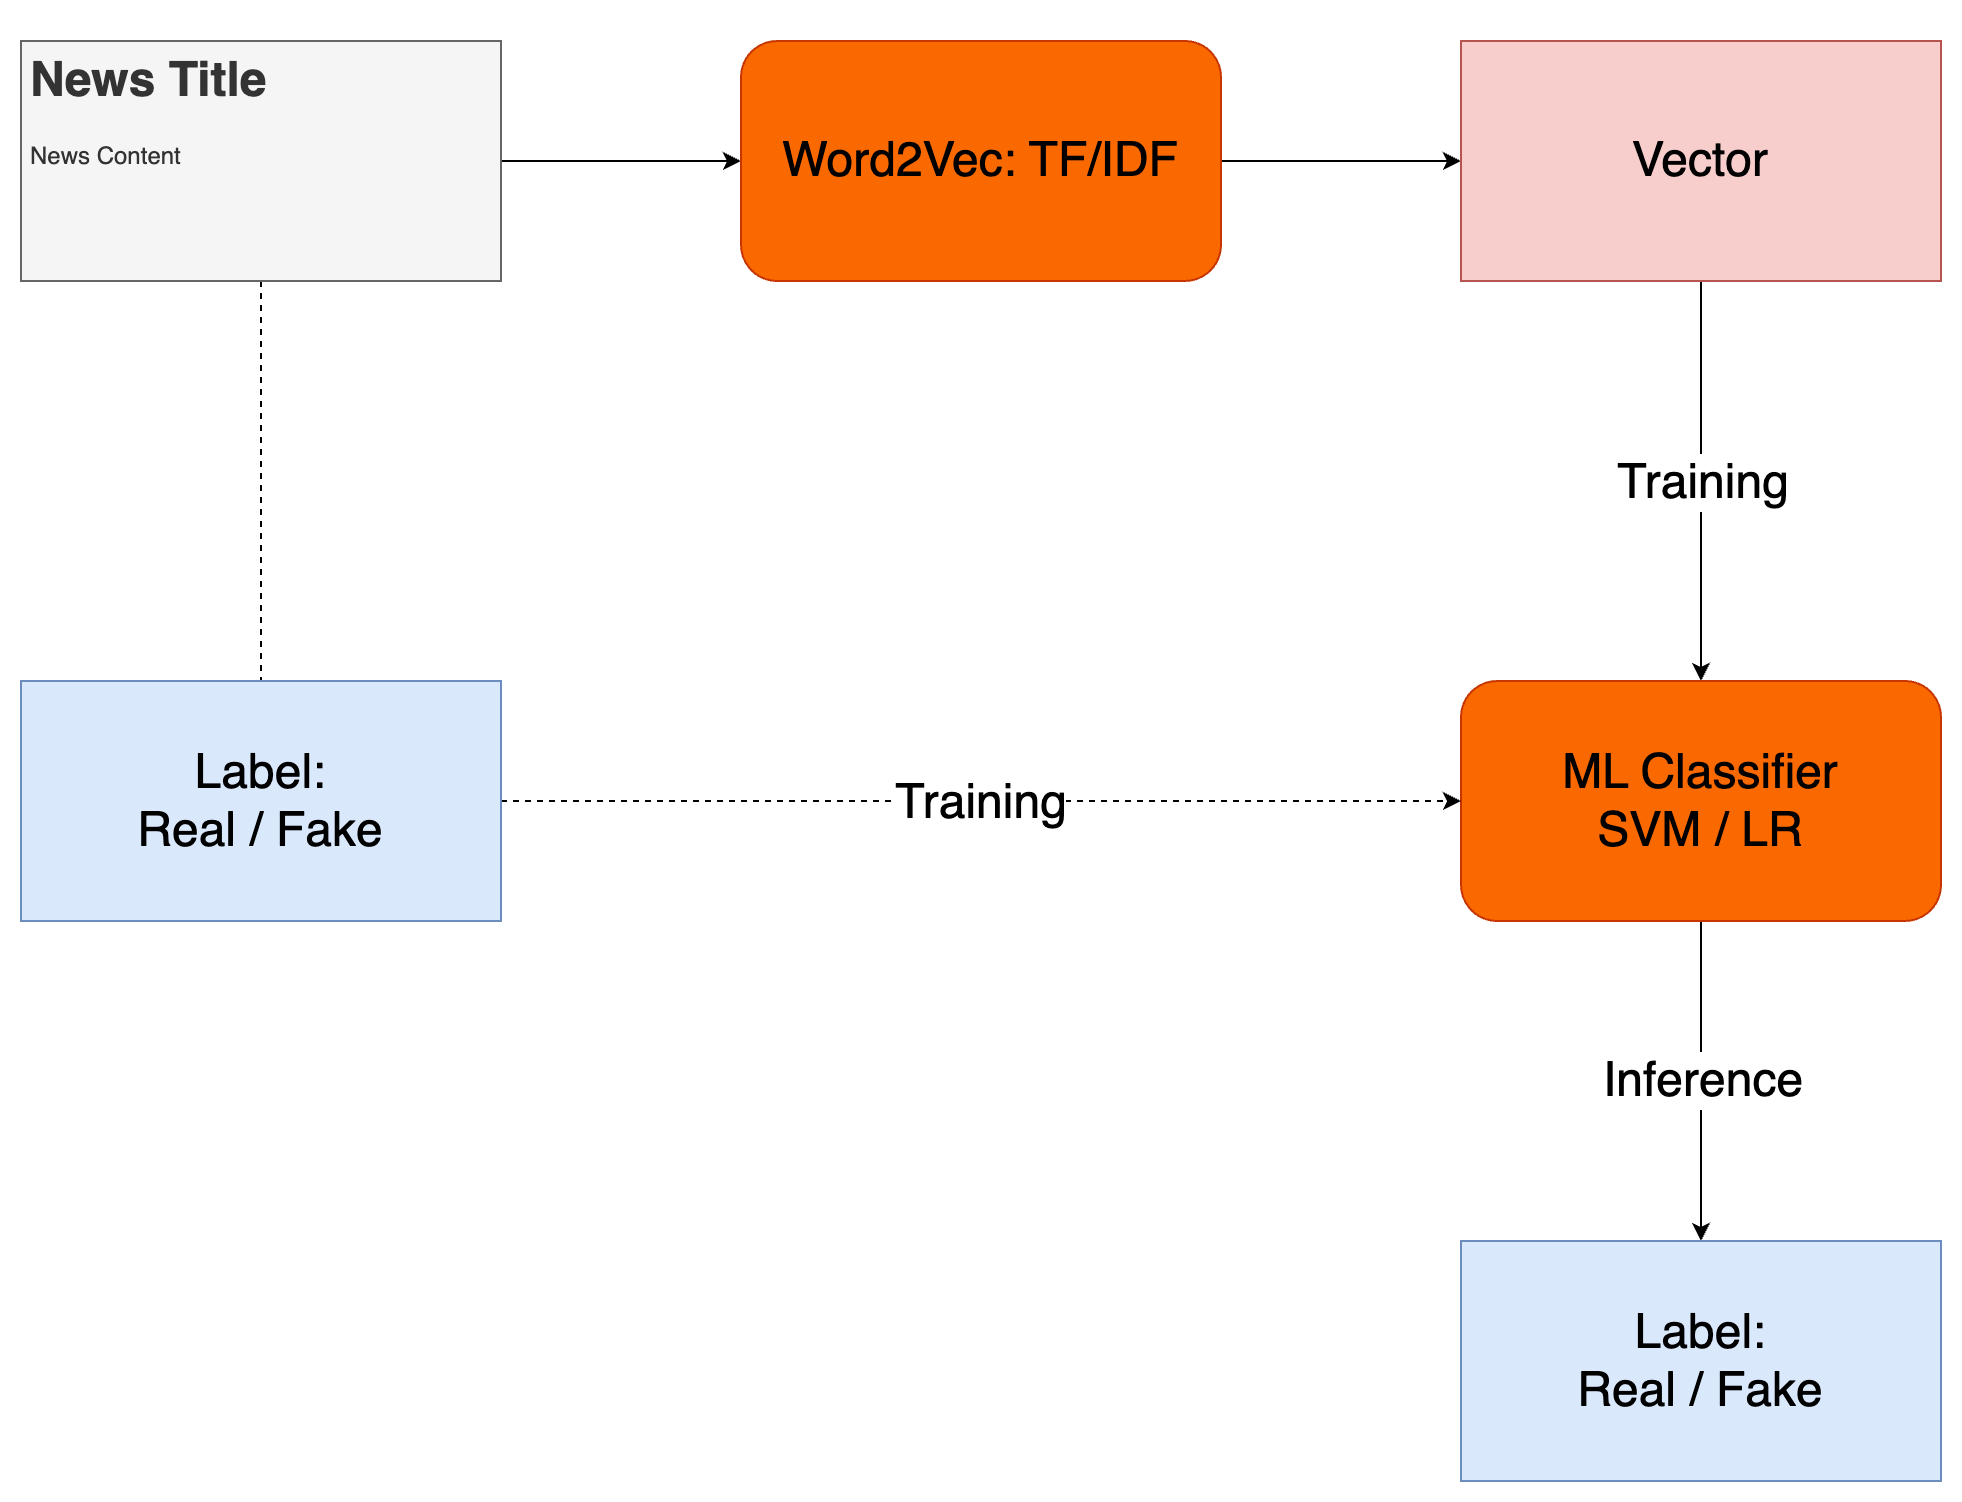

The diagram above was exported from draw.io. Its source (the exported page's mxGraphModel, read from the mxfile embedded in the PNG):
<mxGraphModel dx="1247" dy="849" grid="1" gridSize="10" guides="1" tooltips="1" connect="1" arrows="1" fold="1" page="1" pageScale="1" pageWidth="1169" pageHeight="827" math="0" shadow="0">
  <root>
    <mxCell id="0" />
    <mxCell id="1" parent="0" />
    <mxCell id="4_DgkMyjoVyUpKUjcTJb-1" style="edgeStyle=none;html=1;entryX=0;entryY=0.5;entryDx=0;entryDy=0;" parent="1" source="4_DgkMyjoVyUpKUjcTJb-3" target="4_DgkMyjoVyUpKUjcTJb-5" edge="1">
      <mxGeometry relative="1" as="geometry">
        <mxPoint x="250" y="160" as="targetPoint" />
      </mxGeometry>
    </mxCell>
    <mxCell id="4_DgkMyjoVyUpKUjcTJb-2" style="html=1;exitX=0.5;exitY=1;exitDx=0;exitDy=0;dashed=1;endArrow=none;endFill=0;entryX=0.5;entryY=0;entryDx=0;entryDy=0;" parent="1" source="4_DgkMyjoVyUpKUjcTJb-3" target="4_DgkMyjoVyUpKUjcTJb-14" edge="1">
      <mxGeometry relative="1" as="geometry">
        <mxPoint x="160" y="290" as="targetPoint" />
      </mxGeometry>
    </mxCell>
    <mxCell id="4_DgkMyjoVyUpKUjcTJb-3" value="&lt;h1&gt;News Title&lt;/h1&gt;&lt;p style=&quot;&quot;&gt;News Content&lt;/p&gt;" style="text;html=1;strokeColor=#666666;fillColor=#f5f5f5;spacing=5;spacingTop=-20;whiteSpace=wrap;overflow=hidden;rounded=0;fontColor=#333333;align=left;" parent="1" vertex="1">
      <mxGeometry x="40" y="80" width="240" height="120" as="geometry" />
    </mxCell>
    <mxCell id="4_DgkMyjoVyUpKUjcTJb-4" style="edgeStyle=none;html=1;entryX=0;entryY=0.5;entryDx=0;entryDy=0;" parent="1" source="4_DgkMyjoVyUpKUjcTJb-5" target="4_DgkMyjoVyUpKUjcTJb-8" edge="1">
      <mxGeometry relative="1" as="geometry" />
    </mxCell>
    <mxCell id="4_DgkMyjoVyUpKUjcTJb-5" value="&lt;font style=&quot;font-size: 24px;&quot;&gt;Word2Vec: TF/IDF&lt;/font&gt;" style="rounded=1;whiteSpace=wrap;html=1;fillColor=#fa6800;fontColor=#000000;strokeColor=#C73500;" parent="1" vertex="1">
      <mxGeometry x="400" y="80" width="240" height="120" as="geometry" />
    </mxCell>
    <mxCell id="4_DgkMyjoVyUpKUjcTJb-6" style="edgeStyle=none;html=1;entryX=0.5;entryY=0;entryDx=0;entryDy=0;" parent="1" source="4_DgkMyjoVyUpKUjcTJb-8" target="4_DgkMyjoVyUpKUjcTJb-11" edge="1">
      <mxGeometry relative="1" as="geometry" />
    </mxCell>
    <mxCell id="4_DgkMyjoVyUpKUjcTJb-7" value="Training" style="edgeLabel;html=1;align=center;verticalAlign=middle;resizable=0;points=[];fontSize=24;" parent="4_DgkMyjoVyUpKUjcTJb-6" vertex="1" connectable="0">
      <mxGeometry x="-0.2271" y="-1" relative="1" as="geometry">
        <mxPoint x="1" y="23" as="offset" />
      </mxGeometry>
    </mxCell>
    <mxCell id="4_DgkMyjoVyUpKUjcTJb-8" value="&lt;font style=&quot;font-size: 24px;&quot;&gt;Vector&lt;/font&gt;" style="text;html=1;strokeColor=#b85450;fillColor=#f8cecc;align=center;verticalAlign=middle;whiteSpace=wrap;rounded=0;fontColor=#000000;" parent="1" vertex="1">
      <mxGeometry x="760" y="80" width="240" height="120" as="geometry" />
    </mxCell>
    <mxCell id="4_DgkMyjoVyUpKUjcTJb-9" value="" style="edgeStyle=none;html=1;endArrow=classic;endFill=1;" parent="1" source="4_DgkMyjoVyUpKUjcTJb-11" target="4_DgkMyjoVyUpKUjcTJb-15" edge="1">
      <mxGeometry relative="1" as="geometry" />
    </mxCell>
    <mxCell id="4_DgkMyjoVyUpKUjcTJb-10" value="&lt;font style=&quot;font-size: 24px;&quot;&gt;Inference&lt;/font&gt;" style="edgeLabel;html=1;align=center;verticalAlign=middle;resizable=0;points=[];" parent="4_DgkMyjoVyUpKUjcTJb-9" vertex="1" connectable="0">
      <mxGeometry x="-0.1888" y="2" relative="1" as="geometry">
        <mxPoint x="-2" y="15" as="offset" />
      </mxGeometry>
    </mxCell>
    <mxCell id="4_DgkMyjoVyUpKUjcTJb-11" value="&lt;font style=&quot;font-size: 24px;&quot;&gt;ML Classifier&lt;br&gt;SVM / LR&lt;br&gt;&lt;/font&gt;" style="rounded=1;whiteSpace=wrap;html=1;strokeColor=#C73500;fillColor=#fa6800;fontColor=#000000;" parent="1" vertex="1">
      <mxGeometry x="760" y="400" width="240" height="120" as="geometry" />
    </mxCell>
    <mxCell id="4_DgkMyjoVyUpKUjcTJb-12" value="" style="edgeStyle=none;html=1;dashed=1;entryX=0;entryY=0.5;entryDx=0;entryDy=0;" parent="1" source="4_DgkMyjoVyUpKUjcTJb-14" target="4_DgkMyjoVyUpKUjcTJb-11" edge="1">
      <mxGeometry relative="1" as="geometry">
        <mxPoint x="340" y="320" as="targetPoint" />
      </mxGeometry>
    </mxCell>
    <mxCell id="4_DgkMyjoVyUpKUjcTJb-13" value="Training" style="edgeLabel;html=1;align=center;verticalAlign=middle;resizable=0;points=[];fontSize=24;" parent="4_DgkMyjoVyUpKUjcTJb-12" vertex="1" connectable="0">
      <mxGeometry x="-0.145" y="-1" relative="1" as="geometry">
        <mxPoint x="35" y="-1" as="offset" />
      </mxGeometry>
    </mxCell>
    <mxCell id="4_DgkMyjoVyUpKUjcTJb-14" value="&lt;font style=&quot;font-size: 24px;&quot;&gt;Label:&lt;br&gt;Real / Fake&lt;/font&gt;" style="text;html=1;strokeColor=#6c8ebf;fillColor=#dae8fc;align=center;verticalAlign=middle;whiteSpace=wrap;rounded=0;fontColor=#000000;imageWidth=24;" parent="1" vertex="1">
      <mxGeometry x="40" y="400" width="240" height="120" as="geometry" />
    </mxCell>
    <mxCell id="4_DgkMyjoVyUpKUjcTJb-15" value="&lt;font style=&quot;font-size: 24px;&quot;&gt;Label:&lt;br&gt;Real / Fake&lt;/font&gt;" style="rounded=0;whiteSpace=wrap;html=1;strokeColor=#6c8ebf;fillColor=#dae8fc;fontColor=#000000;" parent="1" vertex="1">
      <mxGeometry x="760" y="680" width="240" height="120" as="geometry" />
    </mxCell>
  </root>
</mxGraphModel>